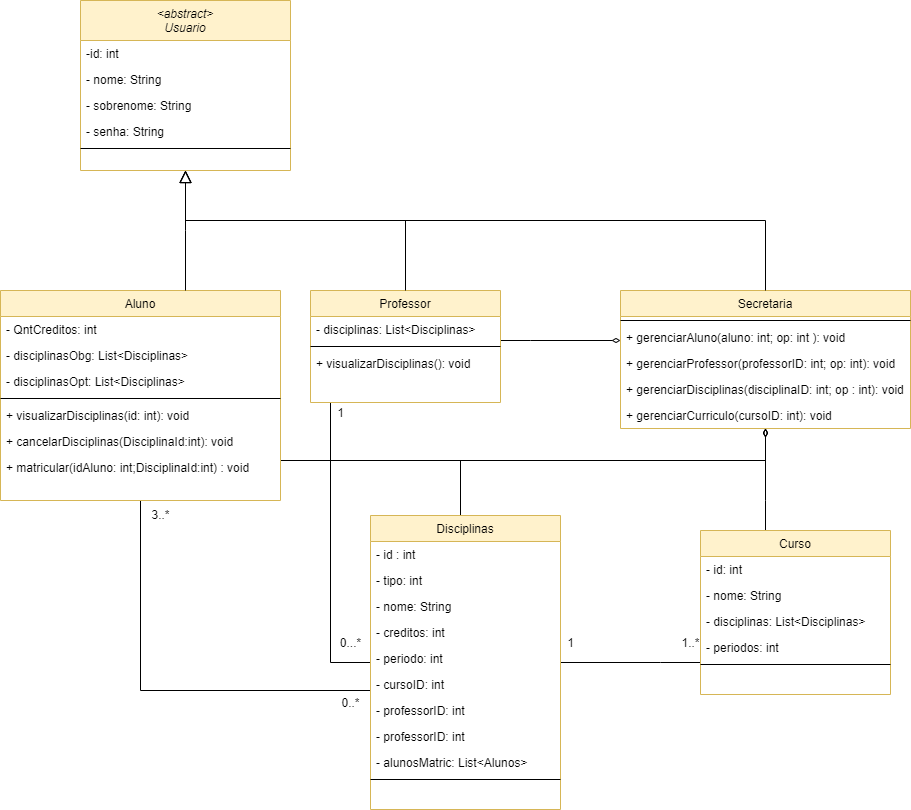

The diagram above was exported from draw.io. Its source (the exported page's mxGraphModel, read from the mxfile embedded in the PNG):
<mxGraphModel dx="1562" dy="770" grid="1" gridSize="10" guides="1" tooltips="1" connect="1" arrows="1" fold="1" page="1" pageScale="1" pageWidth="827" pageHeight="1169" math="0" shadow="0">
  <root>
    <mxCell id="WIyWlLk6GJQsqaUBKTNV-0" />
    <mxCell id="WIyWlLk6GJQsqaUBKTNV-1" parent="WIyWlLk6GJQsqaUBKTNV-0" />
    <mxCell id="zkfFHV4jXpPFQw0GAbJ--0" value="&lt;abstract&gt;&#10;Usuario" style="swimlane;fontStyle=2;align=center;verticalAlign=top;childLayout=stackLayout;horizontal=1;startSize=40;horizontalStack=0;resizeParent=1;resizeLast=0;collapsible=1;marginBottom=0;rounded=0;shadow=0;strokeWidth=1;fillColor=#fff2cc;strokeColor=#d6b656;" parent="WIyWlLk6GJQsqaUBKTNV-1" vertex="1">
      <mxGeometry x="160" y="70" width="210" height="170" as="geometry">
        <mxRectangle x="230" y="140" width="160" height="26" as="alternateBounds" />
      </mxGeometry>
    </mxCell>
    <mxCell id="zkfFHV4jXpPFQw0GAbJ--1" value="-id: int" style="text;align=left;verticalAlign=top;spacingLeft=4;spacingRight=4;overflow=hidden;rotatable=0;points=[[0,0.5],[1,0.5]];portConstraint=eastwest;" parent="zkfFHV4jXpPFQw0GAbJ--0" vertex="1">
      <mxGeometry y="40" width="210" height="26" as="geometry" />
    </mxCell>
    <mxCell id="zkfFHV4jXpPFQw0GAbJ--2" value="- nome: String" style="text;align=left;verticalAlign=top;spacingLeft=4;spacingRight=4;overflow=hidden;rotatable=0;points=[[0,0.5],[1,0.5]];portConstraint=eastwest;rounded=0;shadow=0;html=0;" parent="zkfFHV4jXpPFQw0GAbJ--0" vertex="1">
      <mxGeometry y="66" width="210" height="26" as="geometry" />
    </mxCell>
    <mxCell id="zkfFHV4jXpPFQw0GAbJ--3" value="- sobrenome: String" style="text;align=left;verticalAlign=top;spacingLeft=4;spacingRight=4;overflow=hidden;rotatable=0;points=[[0,0.5],[1,0.5]];portConstraint=eastwest;rounded=0;shadow=0;html=0;" parent="zkfFHV4jXpPFQw0GAbJ--0" vertex="1">
      <mxGeometry y="92" width="210" height="26" as="geometry" />
    </mxCell>
    <mxCell id="EoFZsWUA926xkpauJkfd-0" value="- senha: String" style="text;align=left;verticalAlign=top;spacingLeft=4;spacingRight=4;overflow=hidden;rotatable=0;points=[[0,0.5],[1,0.5]];portConstraint=eastwest;rounded=0;shadow=0;html=0;" parent="zkfFHV4jXpPFQw0GAbJ--0" vertex="1">
      <mxGeometry y="118" width="210" height="26" as="geometry" />
    </mxCell>
    <mxCell id="zkfFHV4jXpPFQw0GAbJ--4" value="" style="line;html=1;strokeWidth=1;align=left;verticalAlign=middle;spacingTop=-1;spacingLeft=3;spacingRight=3;rotatable=0;labelPosition=right;points=[];portConstraint=eastwest;" parent="zkfFHV4jXpPFQw0GAbJ--0" vertex="1">
      <mxGeometry y="144" width="210" height="8" as="geometry" />
    </mxCell>
    <mxCell id="6cXgYlvU0mfk0uEsAbW9-22" style="edgeStyle=orthogonalEdgeStyle;rounded=0;orthogonalLoop=1;jettySize=auto;html=1;endArrow=diamondThin;endFill=0;" edge="1" parent="WIyWlLk6GJQsqaUBKTNV-1" source="zkfFHV4jXpPFQw0GAbJ--6" target="EoFZsWUA926xkpauJkfd-2">
      <mxGeometry relative="1" as="geometry">
        <Array as="points">
          <mxPoint x="845" y="530" />
        </Array>
      </mxGeometry>
    </mxCell>
    <mxCell id="6cXgYlvU0mfk0uEsAbW9-30" style="edgeStyle=orthogonalEdgeStyle;rounded=0;orthogonalLoop=1;jettySize=auto;html=1;endArrow=none;endFill=0;" edge="1" parent="WIyWlLk6GJQsqaUBKTNV-1" source="zkfFHV4jXpPFQw0GAbJ--6" target="6cXgYlvU0mfk0uEsAbW9-0">
      <mxGeometry relative="1" as="geometry">
        <Array as="points">
          <mxPoint x="220" y="760" />
        </Array>
      </mxGeometry>
    </mxCell>
    <mxCell id="zkfFHV4jXpPFQw0GAbJ--6" value="Aluno" style="swimlane;fontStyle=0;align=center;verticalAlign=top;childLayout=stackLayout;horizontal=1;startSize=26;horizontalStack=0;resizeParent=1;resizeLast=0;collapsible=1;marginBottom=0;rounded=0;shadow=0;strokeWidth=1;fillColor=#fff2cc;strokeColor=#d6b656;" parent="WIyWlLk6GJQsqaUBKTNV-1" vertex="1">
      <mxGeometry x="80" y="360" width="280" height="210" as="geometry">
        <mxRectangle x="130" y="380" width="160" height="26" as="alternateBounds" />
      </mxGeometry>
    </mxCell>
    <mxCell id="zkfFHV4jXpPFQw0GAbJ--7" value="- QntCreditos: int" style="text;align=left;verticalAlign=top;spacingLeft=4;spacingRight=4;overflow=hidden;rotatable=0;points=[[0,0.5],[1,0.5]];portConstraint=eastwest;" parent="zkfFHV4jXpPFQw0GAbJ--6" vertex="1">
      <mxGeometry y="26" width="280" height="26" as="geometry" />
    </mxCell>
    <mxCell id="zkfFHV4jXpPFQw0GAbJ--8" value="- disciplinasObg: List&lt;Disciplinas&gt;" style="text;align=left;verticalAlign=top;spacingLeft=4;spacingRight=4;overflow=hidden;rotatable=0;points=[[0,0.5],[1,0.5]];portConstraint=eastwest;rounded=0;shadow=0;html=0;" parent="zkfFHV4jXpPFQw0GAbJ--6" vertex="1">
      <mxGeometry y="52" width="280" height="26" as="geometry" />
    </mxCell>
    <mxCell id="EoFZsWUA926xkpauJkfd-6" value="- disciplinasOpt: List&lt;Disciplinas&gt;" style="text;align=left;verticalAlign=top;spacingLeft=4;spacingRight=4;overflow=hidden;rotatable=0;points=[[0,0.5],[1,0.5]];portConstraint=eastwest;rounded=0;shadow=0;html=0;" parent="zkfFHV4jXpPFQw0GAbJ--6" vertex="1">
      <mxGeometry y="78" width="280" height="26" as="geometry" />
    </mxCell>
    <mxCell id="zkfFHV4jXpPFQw0GAbJ--9" value="" style="line;html=1;strokeWidth=1;align=left;verticalAlign=middle;spacingTop=-1;spacingLeft=3;spacingRight=3;rotatable=0;labelPosition=right;points=[];portConstraint=eastwest;" parent="zkfFHV4jXpPFQw0GAbJ--6" vertex="1">
      <mxGeometry y="104" width="280" height="8" as="geometry" />
    </mxCell>
    <mxCell id="EoFZsWUA926xkpauJkfd-12" value="+ visualizarDisciplinas(id: int): void" style="text;align=left;verticalAlign=top;spacingLeft=4;spacingRight=4;overflow=hidden;rotatable=0;points=[[0,0.5],[1,0.5]];portConstraint=eastwest;rounded=0;shadow=0;html=0;" parent="zkfFHV4jXpPFQw0GAbJ--6" vertex="1">
      <mxGeometry y="112" width="280" height="26" as="geometry" />
    </mxCell>
    <mxCell id="EoFZsWUA926xkpauJkfd-13" value="+ cancelarDisciplinas(DisciplinaId:int): void" style="text;align=left;verticalAlign=top;spacingLeft=4;spacingRight=4;overflow=hidden;rotatable=0;points=[[0,0.5],[1,0.5]];portConstraint=eastwest;rounded=0;shadow=0;html=0;" parent="zkfFHV4jXpPFQw0GAbJ--6" vertex="1">
      <mxGeometry y="138" width="280" height="26" as="geometry" />
    </mxCell>
    <mxCell id="EoFZsWUA926xkpauJkfd-11" value="+ matricular(idAluno: int;DisciplinaId:int) : void" style="text;align=left;verticalAlign=top;spacingLeft=4;spacingRight=4;overflow=hidden;rotatable=0;points=[[0,0.5],[1,0.5]];portConstraint=eastwest;rounded=0;shadow=0;html=0;" parent="zkfFHV4jXpPFQw0GAbJ--6" vertex="1">
      <mxGeometry y="164" width="280" height="26" as="geometry" />
    </mxCell>
    <mxCell id="zkfFHV4jXpPFQw0GAbJ--12" value="" style="endArrow=block;endSize=10;endFill=0;shadow=0;strokeWidth=1;rounded=0;edgeStyle=elbowEdgeStyle;elbow=vertical;" parent="WIyWlLk6GJQsqaUBKTNV-1" source="zkfFHV4jXpPFQw0GAbJ--6" target="zkfFHV4jXpPFQw0GAbJ--0" edge="1">
      <mxGeometry width="160" relative="1" as="geometry">
        <mxPoint x="200" y="203" as="sourcePoint" />
        <mxPoint x="200" y="203" as="targetPoint" />
        <Array as="points">
          <mxPoint x="265" y="300" />
        </Array>
      </mxGeometry>
    </mxCell>
    <mxCell id="6cXgYlvU0mfk0uEsAbW9-24" style="edgeStyle=orthogonalEdgeStyle;rounded=0;orthogonalLoop=1;jettySize=auto;html=1;endArrow=diamondThin;endFill=0;" edge="1" parent="WIyWlLk6GJQsqaUBKTNV-1" source="zkfFHV4jXpPFQw0GAbJ--13" target="EoFZsWUA926xkpauJkfd-2">
      <mxGeometry relative="1" as="geometry">
        <Array as="points">
          <mxPoint x="610" y="410" />
          <mxPoint x="610" y="410" />
        </Array>
      </mxGeometry>
    </mxCell>
    <mxCell id="6cXgYlvU0mfk0uEsAbW9-27" style="edgeStyle=orthogonalEdgeStyle;rounded=0;orthogonalLoop=1;jettySize=auto;html=1;exitX=0.25;exitY=1;exitDx=0;exitDy=0;endArrow=none;endFill=0;" edge="1" parent="WIyWlLk6GJQsqaUBKTNV-1" source="zkfFHV4jXpPFQw0GAbJ--13" target="6cXgYlvU0mfk0uEsAbW9-0">
      <mxGeometry relative="1" as="geometry">
        <Array as="points">
          <mxPoint x="410" y="472" />
          <mxPoint x="410" y="732" />
        </Array>
      </mxGeometry>
    </mxCell>
    <mxCell id="zkfFHV4jXpPFQw0GAbJ--13" value="Professor" style="swimlane;fontStyle=0;align=center;verticalAlign=top;childLayout=stackLayout;horizontal=1;startSize=26;horizontalStack=0;resizeParent=1;resizeLast=0;collapsible=1;marginBottom=0;rounded=0;shadow=0;strokeWidth=1;fillColor=#fff2cc;strokeColor=#d6b656;" parent="WIyWlLk6GJQsqaUBKTNV-1" vertex="1">
      <mxGeometry x="390" y="360" width="190" height="112" as="geometry">
        <mxRectangle x="340" y="380" width="170" height="26" as="alternateBounds" />
      </mxGeometry>
    </mxCell>
    <mxCell id="EoFZsWUA926xkpauJkfd-9" value="- disciplinas: List&lt;Disciplinas&gt;" style="text;align=left;verticalAlign=top;spacingLeft=4;spacingRight=4;overflow=hidden;rotatable=0;points=[[0,0.5],[1,0.5]];portConstraint=eastwest;rounded=0;shadow=0;html=0;" parent="zkfFHV4jXpPFQw0GAbJ--13" vertex="1">
      <mxGeometry y="26" width="190" height="26" as="geometry" />
    </mxCell>
    <mxCell id="zkfFHV4jXpPFQw0GAbJ--15" value="" style="line;html=1;strokeWidth=1;align=left;verticalAlign=middle;spacingTop=-1;spacingLeft=3;spacingRight=3;rotatable=0;labelPosition=right;points=[];portConstraint=eastwest;" parent="zkfFHV4jXpPFQw0GAbJ--13" vertex="1">
      <mxGeometry y="52" width="190" height="8" as="geometry" />
    </mxCell>
    <mxCell id="EoFZsWUA926xkpauJkfd-10" value="+ visualizarDisciplinas(): void" style="text;align=left;verticalAlign=top;spacingLeft=4;spacingRight=4;overflow=hidden;rotatable=0;points=[[0,0.5],[1,0.5]];portConstraint=eastwest;rounded=0;shadow=0;html=0;" parent="zkfFHV4jXpPFQw0GAbJ--13" vertex="1">
      <mxGeometry y="60" width="190" height="26" as="geometry" />
    </mxCell>
    <mxCell id="zkfFHV4jXpPFQw0GAbJ--16" value="" style="endArrow=block;endSize=10;endFill=0;shadow=0;strokeWidth=1;rounded=0;edgeStyle=elbowEdgeStyle;elbow=vertical;" parent="WIyWlLk6GJQsqaUBKTNV-1" source="zkfFHV4jXpPFQw0GAbJ--13" target="zkfFHV4jXpPFQw0GAbJ--0" edge="1">
      <mxGeometry width="160" relative="1" as="geometry">
        <mxPoint x="210" y="373" as="sourcePoint" />
        <mxPoint x="310" y="271" as="targetPoint" />
        <Array as="points">
          <mxPoint x="380" y="290" />
        </Array>
      </mxGeometry>
    </mxCell>
    <mxCell id="EoFZsWUA926xkpauJkfd-2" value="Secretaria" style="swimlane;fontStyle=0;align=center;verticalAlign=top;childLayout=stackLayout;horizontal=1;startSize=26;horizontalStack=0;resizeParent=1;resizeLast=0;collapsible=1;marginBottom=0;rounded=0;shadow=0;strokeWidth=1;fillColor=#fff2cc;strokeColor=#d6b656;" parent="WIyWlLk6GJQsqaUBKTNV-1" vertex="1">
      <mxGeometry x="700" y="360" width="290" height="138" as="geometry">
        <mxRectangle x="340" y="380" width="170" height="26" as="alternateBounds" />
      </mxGeometry>
    </mxCell>
    <mxCell id="EoFZsWUA926xkpauJkfd-4" value="" style="line;html=1;strokeWidth=1;align=left;verticalAlign=middle;spacingTop=-1;spacingLeft=3;spacingRight=3;rotatable=0;labelPosition=right;points=[];portConstraint=eastwest;" parent="EoFZsWUA926xkpauJkfd-2" vertex="1">
      <mxGeometry y="26" width="290" height="8" as="geometry" />
    </mxCell>
    <mxCell id="EoFZsWUA926xkpauJkfd-14" value="+ gerenciarAluno(aluno: int; op: int ): void" style="text;align=left;verticalAlign=top;spacingLeft=4;spacingRight=4;overflow=hidden;rotatable=0;points=[[0,0.5],[1,0.5]];portConstraint=eastwest;rounded=0;shadow=0;html=0;" parent="EoFZsWUA926xkpauJkfd-2" vertex="1">
      <mxGeometry y="34" width="290" height="26" as="geometry" />
    </mxCell>
    <mxCell id="EoFZsWUA926xkpauJkfd-15" value="+ gerenciarProfessor(professorID: int; op: int): void" style="text;align=left;verticalAlign=top;spacingLeft=4;spacingRight=4;overflow=hidden;rotatable=0;points=[[0,0.5],[1,0.5]];portConstraint=eastwest;rounded=0;shadow=0;html=0;" parent="EoFZsWUA926xkpauJkfd-2" vertex="1">
      <mxGeometry y="60" width="290" height="26" as="geometry" />
    </mxCell>
    <mxCell id="EoFZsWUA926xkpauJkfd-16" value="+ gerenciarDisciplinas(disciplinaID: int; op : int): void" style="text;align=left;verticalAlign=top;spacingLeft=4;spacingRight=4;overflow=hidden;rotatable=0;points=[[0,0.5],[1,0.5]];portConstraint=eastwest;rounded=0;shadow=0;html=0;" parent="EoFZsWUA926xkpauJkfd-2" vertex="1">
      <mxGeometry y="86" width="290" height="26" as="geometry" />
    </mxCell>
    <mxCell id="6cXgYlvU0mfk0uEsAbW9-12" value="+ gerenciarCurriculo(cursoID: int): void" style="text;align=left;verticalAlign=top;spacingLeft=4;spacingRight=4;overflow=hidden;rotatable=0;points=[[0,0.5],[1,0.5]];portConstraint=eastwest;rounded=0;shadow=0;html=0;" vertex="1" parent="EoFZsWUA926xkpauJkfd-2">
      <mxGeometry y="112" width="290" height="26" as="geometry" />
    </mxCell>
    <mxCell id="EoFZsWUA926xkpauJkfd-5" value="" style="endArrow=block;endSize=10;endFill=0;shadow=0;strokeWidth=1;rounded=0;edgeStyle=elbowEdgeStyle;elbow=vertical;" parent="WIyWlLk6GJQsqaUBKTNV-1" source="EoFZsWUA926xkpauJkfd-2" target="zkfFHV4jXpPFQw0GAbJ--0" edge="1">
      <mxGeometry width="160" relative="1" as="geometry">
        <mxPoint x="420" y="370" as="sourcePoint" />
        <mxPoint x="275" y="250" as="targetPoint" />
        <Array as="points">
          <mxPoint x="560" y="290" />
        </Array>
      </mxGeometry>
    </mxCell>
    <mxCell id="6cXgYlvU0mfk0uEsAbW9-21" style="edgeStyle=orthogonalEdgeStyle;rounded=0;orthogonalLoop=1;jettySize=auto;html=1;endArrow=diamondThin;endFill=0;" edge="1" parent="WIyWlLk6GJQsqaUBKTNV-1" source="6cXgYlvU0mfk0uEsAbW9-0" target="EoFZsWUA926xkpauJkfd-2">
      <mxGeometry relative="1" as="geometry">
        <Array as="points">
          <mxPoint x="540" y="530" />
          <mxPoint x="845" y="530" />
        </Array>
      </mxGeometry>
    </mxCell>
    <mxCell id="6cXgYlvU0mfk0uEsAbW9-34" style="edgeStyle=orthogonalEdgeStyle;rounded=0;orthogonalLoop=1;jettySize=auto;html=1;endArrow=none;endFill=0;" edge="1" parent="WIyWlLk6GJQsqaUBKTNV-1" source="6cXgYlvU0mfk0uEsAbW9-0" target="6cXgYlvU0mfk0uEsAbW9-13">
      <mxGeometry relative="1" as="geometry">
        <Array as="points">
          <mxPoint x="740" y="732" />
          <mxPoint x="740" y="732" />
        </Array>
      </mxGeometry>
    </mxCell>
    <mxCell id="6cXgYlvU0mfk0uEsAbW9-0" value="Disciplinas" style="swimlane;fontStyle=0;align=center;verticalAlign=top;childLayout=stackLayout;horizontal=1;startSize=26;horizontalStack=0;resizeParent=1;resizeLast=0;collapsible=1;marginBottom=0;rounded=0;shadow=0;strokeWidth=1;fillColor=#fff2cc;strokeColor=#d6b656;" vertex="1" parent="WIyWlLk6GJQsqaUBKTNV-1">
      <mxGeometry x="450" y="585" width="190" height="294" as="geometry">
        <mxRectangle x="340" y="380" width="170" height="26" as="alternateBounds" />
      </mxGeometry>
    </mxCell>
    <mxCell id="6cXgYlvU0mfk0uEsAbW9-1" value="- id : int" style="text;align=left;verticalAlign=top;spacingLeft=4;spacingRight=4;overflow=hidden;rotatable=0;points=[[0,0.5],[1,0.5]];portConstraint=eastwest;rounded=0;shadow=0;html=0;" vertex="1" parent="6cXgYlvU0mfk0uEsAbW9-0">
      <mxGeometry y="26" width="190" height="26" as="geometry" />
    </mxCell>
    <mxCell id="6cXgYlvU0mfk0uEsAbW9-10" value="- tipo: int" style="text;align=left;verticalAlign=top;spacingLeft=4;spacingRight=4;overflow=hidden;rotatable=0;points=[[0,0.5],[1,0.5]];portConstraint=eastwest;rounded=0;shadow=0;html=0;" vertex="1" parent="6cXgYlvU0mfk0uEsAbW9-0">
      <mxGeometry y="52" width="190" height="26" as="geometry" />
    </mxCell>
    <mxCell id="6cXgYlvU0mfk0uEsAbW9-4" value="- nome: String" style="text;align=left;verticalAlign=top;spacingLeft=4;spacingRight=4;overflow=hidden;rotatable=0;points=[[0,0.5],[1,0.5]];portConstraint=eastwest;rounded=0;shadow=0;html=0;" vertex="1" parent="6cXgYlvU0mfk0uEsAbW9-0">
      <mxGeometry y="78" width="190" height="26" as="geometry" />
    </mxCell>
    <mxCell id="6cXgYlvU0mfk0uEsAbW9-5" value="- creditos: int" style="text;align=left;verticalAlign=top;spacingLeft=4;spacingRight=4;overflow=hidden;rotatable=0;points=[[0,0.5],[1,0.5]];portConstraint=eastwest;rounded=0;shadow=0;html=0;" vertex="1" parent="6cXgYlvU0mfk0uEsAbW9-0">
      <mxGeometry y="104" width="190" height="26" as="geometry" />
    </mxCell>
    <mxCell id="6cXgYlvU0mfk0uEsAbW9-6" value="- periodo: int" style="text;align=left;verticalAlign=top;spacingLeft=4;spacingRight=4;overflow=hidden;rotatable=0;points=[[0,0.5],[1,0.5]];portConstraint=eastwest;rounded=0;shadow=0;html=0;" vertex="1" parent="6cXgYlvU0mfk0uEsAbW9-0">
      <mxGeometry y="130" width="190" height="26" as="geometry" />
    </mxCell>
    <mxCell id="6cXgYlvU0mfk0uEsAbW9-7" value="- cursoID: int" style="text;align=left;verticalAlign=top;spacingLeft=4;spacingRight=4;overflow=hidden;rotatable=0;points=[[0,0.5],[1,0.5]];portConstraint=eastwest;rounded=0;shadow=0;html=0;" vertex="1" parent="6cXgYlvU0mfk0uEsAbW9-0">
      <mxGeometry y="156" width="190" height="26" as="geometry" />
    </mxCell>
    <mxCell id="6cXgYlvU0mfk0uEsAbW9-8" value="- professorID: int" style="text;align=left;verticalAlign=top;spacingLeft=4;spacingRight=4;overflow=hidden;rotatable=0;points=[[0,0.5],[1,0.5]];portConstraint=eastwest;rounded=0;shadow=0;html=0;" vertex="1" parent="6cXgYlvU0mfk0uEsAbW9-0">
      <mxGeometry y="182" width="190" height="26" as="geometry" />
    </mxCell>
    <mxCell id="6cXgYlvU0mfk0uEsAbW9-9" value="- professorID: int" style="text;align=left;verticalAlign=top;spacingLeft=4;spacingRight=4;overflow=hidden;rotatable=0;points=[[0,0.5],[1,0.5]];portConstraint=eastwest;rounded=0;shadow=0;html=0;" vertex="1" parent="6cXgYlvU0mfk0uEsAbW9-0">
      <mxGeometry y="208" width="190" height="26" as="geometry" />
    </mxCell>
    <mxCell id="6cXgYlvU0mfk0uEsAbW9-11" value="- alunosMatric: List&lt;Alunos&gt;" style="text;align=left;verticalAlign=top;spacingLeft=4;spacingRight=4;overflow=hidden;rotatable=0;points=[[0,0.5],[1,0.5]];portConstraint=eastwest;rounded=0;shadow=0;html=0;" vertex="1" parent="6cXgYlvU0mfk0uEsAbW9-0">
      <mxGeometry y="234" width="190" height="26" as="geometry" />
    </mxCell>
    <mxCell id="6cXgYlvU0mfk0uEsAbW9-2" value="" style="line;html=1;strokeWidth=1;align=left;verticalAlign=middle;spacingTop=-1;spacingLeft=3;spacingRight=3;rotatable=0;labelPosition=right;points=[];portConstraint=eastwest;" vertex="1" parent="6cXgYlvU0mfk0uEsAbW9-0">
      <mxGeometry y="260" width="190" height="8" as="geometry" />
    </mxCell>
    <mxCell id="6cXgYlvU0mfk0uEsAbW9-20" style="edgeStyle=orthogonalEdgeStyle;rounded=0;orthogonalLoop=1;jettySize=auto;html=1;endArrow=diamondThin;endFill=0;" edge="1" parent="WIyWlLk6GJQsqaUBKTNV-1" source="6cXgYlvU0mfk0uEsAbW9-13" target="EoFZsWUA926xkpauJkfd-2">
      <mxGeometry relative="1" as="geometry">
        <Array as="points">
          <mxPoint x="845" y="570" />
          <mxPoint x="845" y="570" />
        </Array>
      </mxGeometry>
    </mxCell>
    <mxCell id="6cXgYlvU0mfk0uEsAbW9-13" value="Curso" style="swimlane;fontStyle=0;align=center;verticalAlign=top;childLayout=stackLayout;horizontal=1;startSize=26;horizontalStack=0;resizeParent=1;resizeLast=0;collapsible=1;marginBottom=0;rounded=0;shadow=0;strokeWidth=1;fillColor=#fff2cc;strokeColor=#d6b656;" vertex="1" parent="WIyWlLk6GJQsqaUBKTNV-1">
      <mxGeometry x="780" y="600" width="190" height="164" as="geometry">
        <mxRectangle x="340" y="380" width="170" height="26" as="alternateBounds" />
      </mxGeometry>
    </mxCell>
    <mxCell id="6cXgYlvU0mfk0uEsAbW9-14" value="- id: int" style="text;align=left;verticalAlign=top;spacingLeft=4;spacingRight=4;overflow=hidden;rotatable=0;points=[[0,0.5],[1,0.5]];portConstraint=eastwest;rounded=0;shadow=0;html=0;" vertex="1" parent="6cXgYlvU0mfk0uEsAbW9-13">
      <mxGeometry y="26" width="190" height="26" as="geometry" />
    </mxCell>
    <mxCell id="6cXgYlvU0mfk0uEsAbW9-17" value="- nome: String" style="text;align=left;verticalAlign=top;spacingLeft=4;spacingRight=4;overflow=hidden;rotatable=0;points=[[0,0.5],[1,0.5]];portConstraint=eastwest;rounded=0;shadow=0;html=0;" vertex="1" parent="6cXgYlvU0mfk0uEsAbW9-13">
      <mxGeometry y="52" width="190" height="26" as="geometry" />
    </mxCell>
    <mxCell id="6cXgYlvU0mfk0uEsAbW9-18" value="- disciplinas: List&lt;Disciplinas&gt;" style="text;align=left;verticalAlign=top;spacingLeft=4;spacingRight=4;overflow=hidden;rotatable=0;points=[[0,0.5],[1,0.5]];portConstraint=eastwest;rounded=0;shadow=0;html=0;" vertex="1" parent="6cXgYlvU0mfk0uEsAbW9-13">
      <mxGeometry y="78" width="190" height="26" as="geometry" />
    </mxCell>
    <mxCell id="6cXgYlvU0mfk0uEsAbW9-19" value="- periodos: int" style="text;align=left;verticalAlign=top;spacingLeft=4;spacingRight=4;overflow=hidden;rotatable=0;points=[[0,0.5],[1,0.5]];portConstraint=eastwest;rounded=0;shadow=0;html=0;" vertex="1" parent="6cXgYlvU0mfk0uEsAbW9-13">
      <mxGeometry y="104" width="190" height="26" as="geometry" />
    </mxCell>
    <mxCell id="6cXgYlvU0mfk0uEsAbW9-15" value="" style="line;html=1;strokeWidth=1;align=left;verticalAlign=middle;spacingTop=-1;spacingLeft=3;spacingRight=3;rotatable=0;labelPosition=right;points=[];portConstraint=eastwest;" vertex="1" parent="6cXgYlvU0mfk0uEsAbW9-13">
      <mxGeometry y="130" width="190" height="8" as="geometry" />
    </mxCell>
    <mxCell id="6cXgYlvU0mfk0uEsAbW9-28" value="1" style="text;html=1;align=center;verticalAlign=middle;resizable=0;points=[];autosize=1;strokeColor=none;fillColor=none;" vertex="1" parent="WIyWlLk6GJQsqaUBKTNV-1">
      <mxGeometry x="405" y="468" width="30" height="30" as="geometry" />
    </mxCell>
    <mxCell id="6cXgYlvU0mfk0uEsAbW9-29" value="0...*" style="text;html=1;align=center;verticalAlign=middle;resizable=0;points=[];autosize=1;strokeColor=none;fillColor=none;" vertex="1" parent="WIyWlLk6GJQsqaUBKTNV-1">
      <mxGeometry x="410" y="698" width="40" height="30" as="geometry" />
    </mxCell>
    <mxCell id="6cXgYlvU0mfk0uEsAbW9-31" value="0..*" style="text;html=1;align=center;verticalAlign=middle;resizable=0;points=[];autosize=1;strokeColor=none;fillColor=none;" vertex="1" parent="WIyWlLk6GJQsqaUBKTNV-1">
      <mxGeometry x="410" y="758" width="40" height="30" as="geometry" />
    </mxCell>
    <mxCell id="6cXgYlvU0mfk0uEsAbW9-32" value="3..*" style="text;html=1;align=center;verticalAlign=middle;resizable=0;points=[];autosize=1;strokeColor=none;fillColor=none;" vertex="1" parent="WIyWlLk6GJQsqaUBKTNV-1">
      <mxGeometry x="220" y="570" width="40" height="30" as="geometry" />
    </mxCell>
    <mxCell id="6cXgYlvU0mfk0uEsAbW9-35" value="1..*" style="text;html=1;align=center;verticalAlign=middle;resizable=0;points=[];autosize=1;strokeColor=none;fillColor=none;" vertex="1" parent="WIyWlLk6GJQsqaUBKTNV-1">
      <mxGeometry x="750" y="698" width="40" height="30" as="geometry" />
    </mxCell>
    <mxCell id="6cXgYlvU0mfk0uEsAbW9-36" value="1" style="text;html=1;align=center;verticalAlign=middle;resizable=0;points=[];autosize=1;strokeColor=none;fillColor=none;" vertex="1" parent="WIyWlLk6GJQsqaUBKTNV-1">
      <mxGeometry x="635" y="698" width="30" height="30" as="geometry" />
    </mxCell>
  </root>
</mxGraphModel>